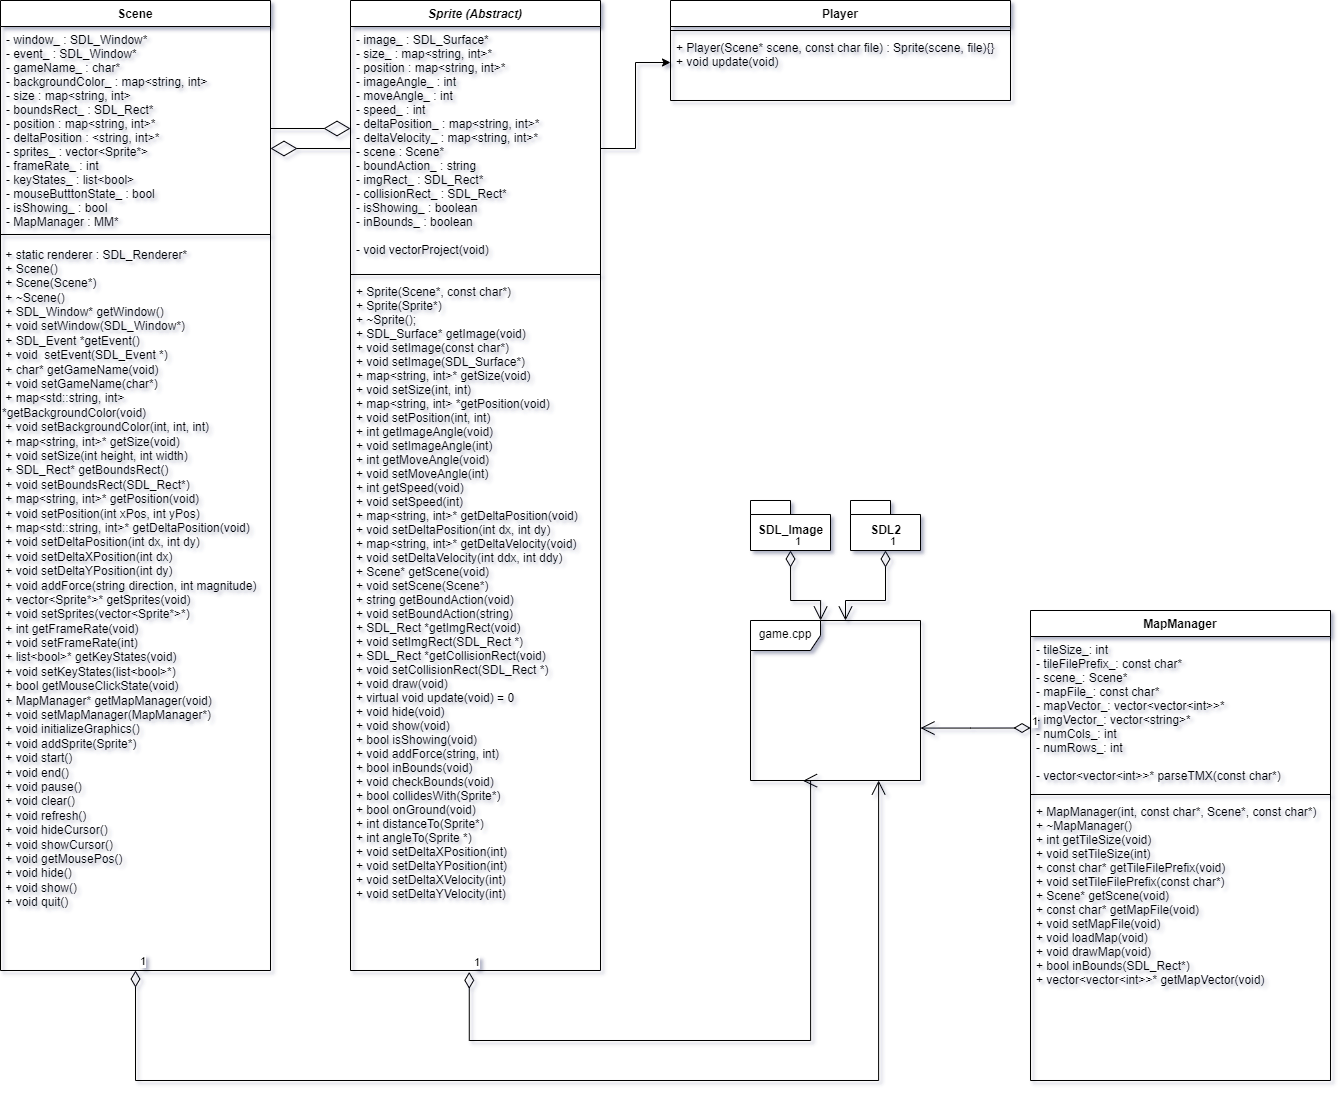

The diagram above was exported from draw.io. Its source (the exported page's mxGraphModel, read from the mxfile embedded in the PNG):
<mxGraphModel dx="3645" dy="1198" grid="1" gridSize="10" guides="1" tooltips="1" connect="1" arrows="1" fold="1" page="1" pageScale="1" pageWidth="827" pageHeight="1169" math="0" shadow="0">
  <root>
    <mxCell id="WIyWlLk6GJQsqaUBKTNV-0" />
    <mxCell id="WIyWlLk6GJQsqaUBKTNV-1" parent="WIyWlLk6GJQsqaUBKTNV-0" />
    <mxCell id="zkfFHV4jXpPFQw0GAbJ--0" value="Sprite (Abstract)" style="swimlane;fontStyle=3;align=center;verticalAlign=top;childLayout=stackLayout;horizontal=1;startSize=26;horizontalStack=0;resizeParent=1;resizeLast=0;collapsible=1;marginBottom=0;rounded=0;shadow=0;strokeWidth=1;" parent="WIyWlLk6GJQsqaUBKTNV-1" vertex="1">
      <mxGeometry x="240" y="40" width="250" height="970" as="geometry">
        <mxRectangle x="230" y="140" width="160" height="26" as="alternateBounds" />
      </mxGeometry>
    </mxCell>
    <mxCell id="zkfFHV4jXpPFQw0GAbJ--1" value="- image_ : SDL_Surface*&#10;- size_ : map&lt;string, int&gt;*&#10;- position : map&lt;string, int&gt;*&#10;- imageAngle_ : int&#10;- moveAngle_ : int&#10;- speed_ : int&#10;- deltaPosition_ : map&lt;string, int&gt;*&#10;- deltaVelocity_ : map&lt;string, int&gt;*&#10;- scene : Scene*&#10;- boundAction_ : string&#10;- imgRect_ : SDL_Rect*&#10;- collisionRect_ : SDL_Rect*&#10;- isShowing_ : boolean&#10;- inBounds_ : boolean&#10;&#10;- void vectorProject(void)" style="text;align=left;verticalAlign=top;spacingLeft=4;spacingRight=4;overflow=hidden;rotatable=0;points=[[0,0.5],[1,0.5]];portConstraint=eastwest;" parent="zkfFHV4jXpPFQw0GAbJ--0" vertex="1">
      <mxGeometry y="26" width="250" height="244" as="geometry" />
    </mxCell>
    <mxCell id="zkfFHV4jXpPFQw0GAbJ--4" value="" style="line;html=1;strokeWidth=1;align=left;verticalAlign=middle;spacingTop=-1;spacingLeft=3;spacingRight=3;rotatable=0;labelPosition=right;points=[];portConstraint=eastwest;" parent="zkfFHV4jXpPFQw0GAbJ--0" vertex="1">
      <mxGeometry y="270" width="250" height="8" as="geometry" />
    </mxCell>
    <mxCell id="zkfFHV4jXpPFQw0GAbJ--5" value="+ Sprite(Scene*, const char*)&#10;+ Sprite(Sprite*)&#10;+ ~Sprite();&#10;+ SDL_Surface* getImage(void)&#10;+ void setImage(const char*)&#10;+ void setImage(SDL_Surface*)&#10;+ map&lt;string, int&gt;* getSize(void)&#10;+ void setSize(int, int)&#10;+ map&lt;string, int&gt; *getPosition(void)&#10;+ void setPosition(int, int)&#10;+ int getImageAngle(void)&#10;+ void setImageAngle(int)&#10;+ int getMoveAngle(void)&#10;+ void setMoveAngle(int)&#10;+ int getSpeed(void)&#10;+ void setSpeed(int)&#10;+ map&lt;string, int&gt;* getDeltaPosition(void)&#10;+ void setDeltaPosition(int dx, int dy)&#10;+ map&lt;string, int&gt;* getDeltaVelocity(void)&#10;+ void setDeltaVelocity(int ddx, int ddy)&#10;+ Scene* getScene(void)&#10;+ void setScene(Scene*)&#10;+ string getBoundAction(void)&#10;+ void setBoundAction(string)&#10;+ SDL_Rect *getImgRect(void)&#10;+ void setImgRect(SDL_Rect *)&#10;+ SDL_Rect *getCollisionRect(void)&#10;+ void setCollisionRect(SDL_Rect *)&#10;+ void draw(void)&#10;+ virtual void update(void) = 0&#10;+ void hide(void)&#10;+ void show(void)&#10;+ bool isShowing(void)&#10;+ void addForce(string, int)&#10;+ bool inBounds(void)&#10;+ void checkBounds(void)&#10;+ bool collidesWith(Sprite*)&#10;+ bool onGround(void)&#10;+ int distanceTo(Sprite*)&#10;+ int angleTo(Sprite *)&#10;+ void setDeltaXPosition(int)&#10;+ void setDeltaYPosition(int)&#10;+ void setDeltaXVelocity(int)&#10;+ void setDeltaYVelocity(int)&#10;" style="text;align=left;verticalAlign=top;spacingLeft=4;spacingRight=4;overflow=hidden;rotatable=0;points=[[0,0.5],[1,0.5]];portConstraint=eastwest;" parent="zkfFHV4jXpPFQw0GAbJ--0" vertex="1">
      <mxGeometry y="278" width="250" height="692" as="geometry" />
    </mxCell>
    <mxCell id="zkfFHV4jXpPFQw0GAbJ--17" value="Player" style="swimlane;fontStyle=1;align=center;verticalAlign=top;childLayout=stackLayout;horizontal=1;startSize=26;horizontalStack=0;resizeParent=1;resizeLast=0;collapsible=1;marginBottom=0;rounded=0;shadow=0;strokeWidth=1;" parent="WIyWlLk6GJQsqaUBKTNV-1" vertex="1">
      <mxGeometry x="560" y="40" width="340" height="100" as="geometry">
        <mxRectangle x="550" y="140" width="160" height="26" as="alternateBounds" />
      </mxGeometry>
    </mxCell>
    <mxCell id="zkfFHV4jXpPFQw0GAbJ--23" value="" style="line;html=1;strokeWidth=1;align=left;verticalAlign=middle;spacingTop=-1;spacingLeft=3;spacingRight=3;rotatable=0;labelPosition=right;points=[];portConstraint=eastwest;" parent="zkfFHV4jXpPFQw0GAbJ--17" vertex="1">
      <mxGeometry y="26" width="340" height="8" as="geometry" />
    </mxCell>
    <mxCell id="zkfFHV4jXpPFQw0GAbJ--24" value="+ Player(Scene* scene, const char file) : Sprite(scene, file){}&#10;+ void update(void)" style="text;align=left;verticalAlign=top;spacingLeft=4;spacingRight=4;overflow=hidden;rotatable=0;points=[[0,0.5],[1,0.5]];portConstraint=eastwest;" parent="zkfFHV4jXpPFQw0GAbJ--17" vertex="1">
      <mxGeometry y="34" width="340" height="56" as="geometry" />
    </mxCell>
    <mxCell id="lYEt3RkuGT_XCWo5ewAJ-2" value="Scene" style="swimlane;fontStyle=1;align=center;verticalAlign=top;childLayout=stackLayout;horizontal=1;startSize=26;horizontalStack=0;resizeParent=1;resizeLast=0;collapsible=1;marginBottom=0;rounded=0;shadow=0;strokeWidth=1;" vertex="1" parent="WIyWlLk6GJQsqaUBKTNV-1">
      <mxGeometry x="-110" y="40" width="270" height="970" as="geometry">
        <mxRectangle x="230" y="140" width="160" height="26" as="alternateBounds" />
      </mxGeometry>
    </mxCell>
    <mxCell id="lYEt3RkuGT_XCWo5ewAJ-3" value="- window_ : SDL_Window*&#10;- event_ : SDL_Window*&#10;- gameName_ : char*&#10;- backgroundColor_ : map&lt;string, int&gt;&#10;- size : map&lt;string, int&gt;&#10;- boundsRect_ : SDL_Rect*&#10;- position : map&lt;string, int&gt;*&#10;- deltaPosition : &lt;string, int&gt;*&#10;- sprites_ : vector&lt;Sprite*&gt;&#10;- frameRate_ : int&#10;- keyStates_ : list&lt;bool&gt;&#10;- mouseButttonState_ : bool&#10;- isShowing_ : bool&#10;- MapManager : MM*" style="text;align=left;verticalAlign=top;spacingLeft=4;spacingRight=4;overflow=hidden;rotatable=0;points=[[0,0.5],[1,0.5]];portConstraint=eastwest;" vertex="1" parent="lYEt3RkuGT_XCWo5ewAJ-2">
      <mxGeometry y="26" width="270" height="204" as="geometry" />
    </mxCell>
    <mxCell id="lYEt3RkuGT_XCWo5ewAJ-4" value="" style="line;html=1;strokeWidth=1;align=left;verticalAlign=middle;spacingTop=-1;spacingLeft=3;spacingRight=3;rotatable=0;labelPosition=right;points=[];portConstraint=eastwest;" vertex="1" parent="lYEt3RkuGT_XCWo5ewAJ-2">
      <mxGeometry y="230" width="270" height="8" as="geometry" />
    </mxCell>
    <mxCell id="lYEt3RkuGT_XCWo5ewAJ-8" value="&amp;nbsp;+ static renderer : SDL_Renderer*&lt;br&gt;&amp;nbsp;+ Scene()&lt;br&gt;&amp;nbsp;+ Scene(Scene*)&lt;br&gt;&amp;nbsp;+ ~Scene()&lt;br&gt;&amp;nbsp;+ SDL_Window* getWindow()&lt;br&gt;&amp;nbsp;+ void setWindow(SDL_Window*)&lt;br&gt;&amp;nbsp;+&amp;nbsp;SDL_Event *getEvent()&lt;br&gt;&amp;nbsp;+ void&amp;nbsp; setEvent(SDL_Event *)&lt;br&gt;&amp;nbsp;+ char* getGameName(void)&lt;br&gt;&amp;nbsp;+ void setGameName(char*)&lt;br&gt;&amp;nbsp;+ map&amp;lt;std::string, int&amp;gt; *getBackgroundColor(void)&lt;br&gt;&amp;nbsp;+ void setBackgroundColor(int, int, int)&lt;br&gt;&amp;nbsp;+ map&amp;lt;string, int&amp;gt;* getSize(void)&lt;br&gt;&amp;nbsp;+ void setSize(int height, int width)&lt;br&gt;&amp;nbsp;+ SDL_Rect* getBoundsRect()&lt;br&gt;&amp;nbsp;+ void setBoundsRect(SDL_Rect*)&lt;br&gt;&amp;nbsp;+ map&amp;lt;string, int&amp;gt;* getPosition(void)&lt;br&gt;&amp;nbsp;+ void setPosition(int xPos, int yPos)&lt;br&gt;&amp;nbsp;+ map&amp;lt;std::string, int&amp;gt;* getDeltaPosition(void)&lt;br&gt;&amp;nbsp;+ void setDeltaPosition(int dx, int dy)&lt;br&gt;&amp;nbsp;+ void setDeltaXPosition(int dx)&lt;br&gt;&amp;nbsp;+ void setDeltaYPosition(int dy)&lt;br&gt;&amp;nbsp;+ void addForce(string direction, int magnitude)&lt;br&gt;&amp;nbsp;+ vector&amp;lt;Sprite*&amp;gt;* getSprites(void)&lt;br&gt;&amp;nbsp;+ void setSprites(vector&amp;lt;Sprite*&amp;gt;*)&lt;br&gt;&amp;nbsp;+ int getFrameRate(void)&lt;br&gt;&amp;nbsp;+ void setFrameRate(int)&lt;br&gt;&amp;nbsp;+ list&amp;lt;bool&amp;gt;* getKeyStates(void)&lt;br&gt;&amp;nbsp;+ void setKeyStates(list&amp;lt;bool&amp;gt;*)&lt;br&gt;&amp;nbsp;+ bool getMouseClickState(void)&lt;br&gt;&amp;nbsp;+ MapManager* getMapManager(void)&lt;br&gt;&amp;nbsp;+ void setMapManager(MapManager*)&lt;br&gt;&amp;nbsp;+ void initializeGraphics()&lt;br&gt;&amp;nbsp;+ void addSprite(Sprite*)&lt;br&gt;&amp;nbsp;+ void start()&lt;br&gt;&amp;nbsp;+ void end()&lt;br&gt;&amp;nbsp;+ void pause()&lt;br&gt;&amp;nbsp;+ void clear()&lt;br&gt;&amp;nbsp;+ void refresh()&lt;br&gt;&amp;nbsp;+ void hideCursor()&lt;br&gt;&amp;nbsp;+ void showCursor()&lt;br&gt;&amp;nbsp;+ void getMousePos()&lt;br&gt;&amp;nbsp;+ void hide()&lt;br&gt;&amp;nbsp;+ void show()&lt;br&gt;&amp;nbsp;+ void quit()" style="text;html=1;strokeColor=none;fillColor=none;align=left;verticalAlign=middle;whiteSpace=wrap;rounded=0;" vertex="1" parent="lYEt3RkuGT_XCWo5ewAJ-2">
      <mxGeometry y="238" width="270" height="680" as="geometry" />
    </mxCell>
    <mxCell id="lYEt3RkuGT_XCWo5ewAJ-9" style="edgeStyle=orthogonalEdgeStyle;rounded=0;orthogonalLoop=1;jettySize=auto;html=1;entryX=0;entryY=0.5;entryDx=0;entryDy=0;" edge="1" parent="WIyWlLk6GJQsqaUBKTNV-1" source="zkfFHV4jXpPFQw0GAbJ--1" target="zkfFHV4jXpPFQw0GAbJ--24">
      <mxGeometry relative="1" as="geometry" />
    </mxCell>
    <mxCell id="lYEt3RkuGT_XCWo5ewAJ-16" value="" style="endArrow=diamondThin;endFill=0;endSize=24;html=1;rounded=0;exitX=1;exitY=0.5;exitDx=0;exitDy=0;" edge="1" parent="WIyWlLk6GJQsqaUBKTNV-1" source="lYEt3RkuGT_XCWo5ewAJ-3">
      <mxGeometry width="160" relative="1" as="geometry">
        <mxPoint x="70" y="190" as="sourcePoint" />
        <mxPoint x="240" y="168" as="targetPoint" />
      </mxGeometry>
    </mxCell>
    <mxCell id="lYEt3RkuGT_XCWo5ewAJ-19" value="" style="endArrow=diamondThin;endFill=0;endSize=24;html=1;rounded=0;exitX=0;exitY=0.5;exitDx=0;exitDy=0;" edge="1" parent="WIyWlLk6GJQsqaUBKTNV-1" source="zkfFHV4jXpPFQw0GAbJ--1">
      <mxGeometry width="160" relative="1" as="geometry">
        <mxPoint x="340" y="250" as="sourcePoint" />
        <mxPoint x="160" y="188" as="targetPoint" />
      </mxGeometry>
    </mxCell>
    <mxCell id="lYEt3RkuGT_XCWo5ewAJ-20" value="MapManager" style="swimlane;fontStyle=1;align=center;verticalAlign=top;childLayout=stackLayout;horizontal=1;startSize=26;horizontalStack=0;resizeParent=1;resizeParentMax=0;resizeLast=0;collapsible=1;marginBottom=0;" vertex="1" parent="WIyWlLk6GJQsqaUBKTNV-1">
      <mxGeometry x="920" y="650" width="300" height="470" as="geometry" />
    </mxCell>
    <mxCell id="lYEt3RkuGT_XCWo5ewAJ-21" value="- tileSize_: int&#10;- tileFilePrefix_: const char*&#10;- scene_: Scene*&#10;- mapFile_: const char*&#10;- mapVector_: vector&lt;vector&lt;int&gt;&gt;*&#10;- imgVector_: vector&lt;string&gt;*&#10;- numCols_: int&#10;- numRows_: int&#10;&#10;- vector&lt;vector&lt;int&gt;&gt;* parseTMX(const char*)&#10;" style="text;strokeColor=none;fillColor=none;align=left;verticalAlign=top;spacingLeft=4;spacingRight=4;overflow=hidden;rotatable=0;points=[[0,0.5],[1,0.5]];portConstraint=eastwest;" vertex="1" parent="lYEt3RkuGT_XCWo5ewAJ-20">
      <mxGeometry y="26" width="300" height="154" as="geometry" />
    </mxCell>
    <mxCell id="lYEt3RkuGT_XCWo5ewAJ-22" value="" style="line;strokeWidth=1;fillColor=none;align=left;verticalAlign=middle;spacingTop=-1;spacingLeft=3;spacingRight=3;rotatable=0;labelPosition=right;points=[];portConstraint=eastwest;strokeColor=inherit;" vertex="1" parent="lYEt3RkuGT_XCWo5ewAJ-20">
      <mxGeometry y="180" width="300" height="8" as="geometry" />
    </mxCell>
    <mxCell id="lYEt3RkuGT_XCWo5ewAJ-23" value="+ MapManager(int, const char*, Scene*, const char*)&#10;+ ~MapManager()&#10;+ int getTileSize(void)&#10;+ void setTileSize(int)&#10;+ const char* getTileFilePrefix(void)&#10;+ void setTileFilePrefix(const char*)&#10;+ Scene* getScene(void)&#10;+ const char* getMapFile(void)&#10;+ void setMapFile(void)&#10;+ void loadMap(void)&#10;+ void drawMap(void)&#10;+ bool inBounds(SDL_Rect*)&#10;+ vector&lt;vector&lt;int&gt;&gt;* getMapVector(void)" style="text;strokeColor=none;fillColor=none;align=left;verticalAlign=top;spacingLeft=4;spacingRight=4;overflow=hidden;rotatable=0;points=[[0,0.5],[1,0.5]];portConstraint=eastwest;" vertex="1" parent="lYEt3RkuGT_XCWo5ewAJ-20">
      <mxGeometry y="188" width="300" height="282" as="geometry" />
    </mxCell>
    <mxCell id="lYEt3RkuGT_XCWo5ewAJ-24" value="SDL2" style="shape=folder;fontStyle=1;spacingTop=10;tabWidth=40;tabHeight=14;tabPosition=left;html=1;" vertex="1" parent="WIyWlLk6GJQsqaUBKTNV-1">
      <mxGeometry x="740" y="540" width="70" height="50" as="geometry" />
    </mxCell>
    <mxCell id="lYEt3RkuGT_XCWo5ewAJ-25" value="SDL_Image" style="shape=folder;fontStyle=1;spacingTop=10;tabWidth=40;tabHeight=14;tabPosition=left;html=1;" vertex="1" parent="WIyWlLk6GJQsqaUBKTNV-1">
      <mxGeometry x="640" y="540" width="80" height="50" as="geometry" />
    </mxCell>
    <mxCell id="lYEt3RkuGT_XCWo5ewAJ-26" value="game.cpp" style="shape=umlFrame;whiteSpace=wrap;html=1;width=70;height=30;" vertex="1" parent="WIyWlLk6GJQsqaUBKTNV-1">
      <mxGeometry x="640" y="660" width="170" height="160" as="geometry" />
    </mxCell>
    <mxCell id="lYEt3RkuGT_XCWo5ewAJ-30" value="1" style="endArrow=open;html=1;endSize=12;startArrow=diamondThin;startSize=14;startFill=0;edgeStyle=orthogonalEdgeStyle;align=left;verticalAlign=bottom;rounded=0;exitX=0.5;exitY=1;exitDx=0;exitDy=0;" edge="1" parent="WIyWlLk6GJQsqaUBKTNV-1" source="lYEt3RkuGT_XCWo5ewAJ-2" target="lYEt3RkuGT_XCWo5ewAJ-26">
      <mxGeometry x="-1" y="3" relative="1" as="geometry">
        <mxPoint x="50" y="1020" as="sourcePoint" />
        <mxPoint x="760" y="850" as="targetPoint" />
        <Array as="points">
          <mxPoint x="25" y="1120" />
          <mxPoint x="768" y="1120" />
        </Array>
      </mxGeometry>
    </mxCell>
    <mxCell id="lYEt3RkuGT_XCWo5ewAJ-31" value="1" style="endArrow=open;html=1;endSize=12;startArrow=diamondThin;startSize=14;startFill=0;edgeStyle=orthogonalEdgeStyle;align=left;verticalAlign=bottom;rounded=0;exitX=0.475;exitY=1.002;exitDx=0;exitDy=0;exitPerimeter=0;entryX=0.309;entryY=1.002;entryDx=0;entryDy=0;entryPerimeter=0;" edge="1" parent="WIyWlLk6GJQsqaUBKTNV-1" source="zkfFHV4jXpPFQw0GAbJ--5" target="lYEt3RkuGT_XCWo5ewAJ-26">
      <mxGeometry x="-1" y="3" relative="1" as="geometry">
        <mxPoint x="630" y="990" as="sourcePoint" />
        <mxPoint x="790" y="990" as="targetPoint" />
        <Array as="points">
          <mxPoint x="359" y="1080" />
          <mxPoint x="700" y="1080" />
        </Array>
      </mxGeometry>
    </mxCell>
    <mxCell id="lYEt3RkuGT_XCWo5ewAJ-32" value="1" style="endArrow=open;html=1;endSize=12;startArrow=diamondThin;startSize=14;startFill=0;edgeStyle=orthogonalEdgeStyle;align=left;verticalAlign=bottom;rounded=0;exitX=0;exitY=0.25;exitDx=0;exitDy=0;" edge="1" parent="WIyWlLk6GJQsqaUBKTNV-1" source="lYEt3RkuGT_XCWo5ewAJ-20" target="lYEt3RkuGT_XCWo5ewAJ-26">
      <mxGeometry x="-1" y="3" relative="1" as="geometry">
        <mxPoint x="650" y="920" as="sourcePoint" />
        <mxPoint x="810" y="920" as="targetPoint" />
        <Array as="points">
          <mxPoint x="860" y="768" />
          <mxPoint x="860" y="768" />
        </Array>
      </mxGeometry>
    </mxCell>
    <mxCell id="lYEt3RkuGT_XCWo5ewAJ-35" value="1" style="endArrow=open;html=1;endSize=12;startArrow=diamondThin;startSize=14;startFill=0;edgeStyle=orthogonalEdgeStyle;align=left;verticalAlign=bottom;rounded=0;exitX=0.5;exitY=1;exitDx=0;exitDy=0;exitPerimeter=0;" edge="1" parent="WIyWlLk6GJQsqaUBKTNV-1" source="lYEt3RkuGT_XCWo5ewAJ-25" target="lYEt3RkuGT_XCWo5ewAJ-26">
      <mxGeometry x="-1" y="3" relative="1" as="geometry">
        <mxPoint x="930.0000000000005" y="777.5" as="sourcePoint" />
        <mxPoint x="819.9999999999995" y="777.5" as="targetPoint" />
        <Array as="points">
          <mxPoint x="680" y="640" />
          <mxPoint x="710" y="640" />
        </Array>
      </mxGeometry>
    </mxCell>
    <mxCell id="lYEt3RkuGT_XCWo5ewAJ-36" value="1" style="endArrow=open;html=1;endSize=12;startArrow=diamondThin;startSize=14;startFill=0;edgeStyle=orthogonalEdgeStyle;align=left;verticalAlign=bottom;rounded=0;exitX=0.5;exitY=1;exitDx=0;exitDy=0;exitPerimeter=0;" edge="1" parent="WIyWlLk6GJQsqaUBKTNV-1" source="lYEt3RkuGT_XCWo5ewAJ-24">
      <mxGeometry x="-1" y="3" relative="1" as="geometry">
        <mxPoint x="689.9999999999995" y="600" as="sourcePoint" />
        <mxPoint x="735" y="660" as="targetPoint" />
        <Array as="points">
          <mxPoint x="775" y="640" />
          <mxPoint x="735" y="640" />
        </Array>
      </mxGeometry>
    </mxCell>
  </root>
</mxGraphModel>